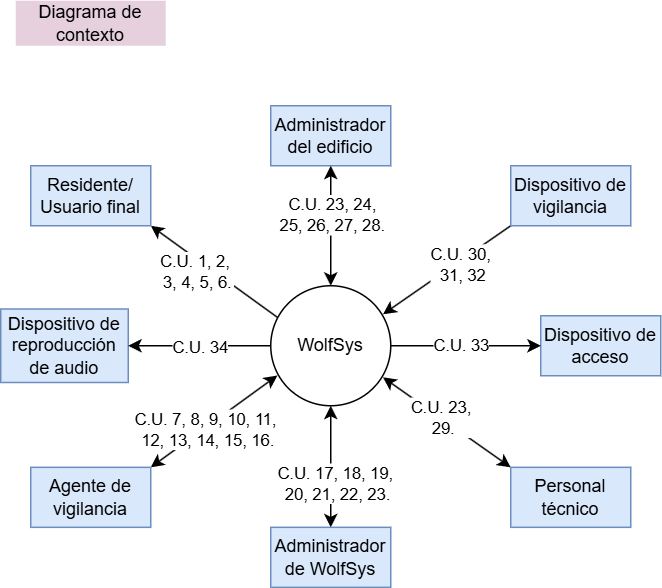

The diagram above was exported from draw.io. Its source (the exported page's mxGraphModel, read from the mxfile embedded in the PNG):
<mxGraphModel dx="1042" dy="608" grid="1" gridSize="10" guides="1" tooltips="1" connect="1" arrows="1" fold="1" page="1" pageScale="1" pageWidth="827" pageHeight="1169" math="0" shadow="0">
  <root>
    <mxCell id="0" />
    <mxCell id="1" parent="0" />
    <mxCell id="4sZgXKmLeqzzzRTsxkeS-1" value="WolfSys" style="ellipse;whiteSpace=wrap;html=1;aspect=fixed;" parent="1" vertex="1">
      <mxGeometry x="360" y="320" width="80" height="80" as="geometry" />
    </mxCell>
    <mxCell id="q6TDMywINf0oGbrO1VKf-2" style="rounded=0;orthogonalLoop=1;jettySize=auto;html=1;exitX=1;exitY=0;exitDx=0;exitDy=0;entryX=0.055;entryY=0.748;entryDx=0;entryDy=0;entryPerimeter=0;startArrow=classic;startFill=1;" parent="1" source="q6TDMywINf0oGbrO1VKf-1" target="4sZgXKmLeqzzzRTsxkeS-1" edge="1">
      <mxGeometry relative="1" as="geometry">
        <mxPoint x="356" y="385" as="targetPoint" />
      </mxGeometry>
    </mxCell>
    <mxCell id="q6TDMywINf0oGbrO1VKf-3" value="C.U. 7, 8, 9, 10,&amp;nbsp;&lt;span style=&quot;background-color: light-dark(#ffffff, var(--ge-dark-color, #121212)); color: light-dark(rgb(0, 0, 0), rgb(255, 255, 255));&quot;&gt;11,&amp;nbsp;&lt;/span&gt;&lt;div&gt;&lt;span style=&quot;background-color: light-dark(#ffffff, var(--ge-dark-color, #121212)); color: light-dark(rgb(0, 0, 0), rgb(255, 255, 255));&quot;&gt;12, 13, 14, 15, 16&lt;/span&gt;&lt;span style=&quot;color: light-dark(rgb(0, 0, 0), rgb(255, 255, 255)); background-color: light-dark(#ffffff, var(--ge-dark-color, #121212));&quot;&gt;.&lt;/span&gt;&lt;/div&gt;" style="edgeLabel;html=1;align=center;verticalAlign=middle;resizable=0;points=[];" parent="q6TDMywINf0oGbrO1VKf-2" vertex="1" connectable="0">
      <mxGeometry x="-0.1381" y="-1" relative="1" as="geometry">
        <mxPoint as="offset" />
      </mxGeometry>
    </mxCell>
    <mxCell id="q6TDMywINf0oGbrO1VKf-1" value="Agente de vigilancia" style="rounded=0;whiteSpace=wrap;html=1;fillColor=#dae8fc;strokeColor=#6c8ebf;" parent="1" vertex="1">
      <mxGeometry x="200" y="441.05" width="80" height="40" as="geometry" />
    </mxCell>
    <mxCell id="q6TDMywINf0oGbrO1VKf-8" style="rounded=0;orthogonalLoop=1;jettySize=auto;html=1;exitX=0.5;exitY=0;exitDx=0;exitDy=0;entryX=0.5;entryY=1;entryDx=0;entryDy=0;startArrow=classic;startFill=1;" parent="1" source="q6TDMywINf0oGbrO1VKf-4" target="4sZgXKmLeqzzzRTsxkeS-1" edge="1">
      <mxGeometry relative="1" as="geometry">
        <mxPoint x="400" y="400" as="targetPoint" />
      </mxGeometry>
    </mxCell>
    <mxCell id="q6TDMywINf0oGbrO1VKf-11" value="C.U. 17, 18,&amp;nbsp;&lt;span style=&quot;background-color: light-dark(#ffffff, var(--ge-dark-color, #121212)); color: light-dark(rgb(0, 0, 0), rgb(255, 255, 255));&quot;&gt;19,&lt;/span&gt;&lt;div&gt;&lt;span style=&quot;background-color: light-dark(#ffffff, var(--ge-dark-color, #121212)); color: light-dark(rgb(0, 0, 0), rgb(255, 255, 255));&quot;&gt;&amp;nbsp;20, 21, 22, 23.&lt;/span&gt;&lt;/div&gt;" style="edgeLabel;html=1;align=center;verticalAlign=middle;resizable=0;points=[];" parent="q6TDMywINf0oGbrO1VKf-8" vertex="1" connectable="0">
      <mxGeometry x="0.0207" relative="1" as="geometry">
        <mxPoint x="2" y="11" as="offset" />
      </mxGeometry>
    </mxCell>
    <mxCell id="q6TDMywINf0oGbrO1VKf-4" value="Administrador de WolfSys" style="rounded=0;whiteSpace=wrap;html=1;fillColor=#dae8fc;strokeColor=#6c8ebf;" parent="1" vertex="1">
      <mxGeometry x="360" y="481.05" width="80" height="40" as="geometry" />
    </mxCell>
    <mxCell id="q6TDMywINf0oGbrO1VKf-9" style="rounded=0;orthogonalLoop=1;jettySize=auto;html=1;exitX=0;exitY=1;exitDx=0;exitDy=0;entryX=0.935;entryY=0.238;entryDx=0;entryDy=0;entryPerimeter=0;" parent="1" source="q6TDMywINf0oGbrO1VKf-17" target="4sZgXKmLeqzzzRTsxkeS-1" edge="1">
      <mxGeometry relative="1" as="geometry">
        <mxPoint x="560" y="392.6958541458541" as="sourcePoint" />
        <mxPoint x="452" y="332" as="targetPoint" />
      </mxGeometry>
    </mxCell>
    <mxCell id="q6TDMywINf0oGbrO1VKf-13" value="C.U.&amp;nbsp;&lt;span style=&quot;background-color: light-dark(#ffffff, var(--ge-dark-color, #121212)); color: light-dark(rgb(0, 0, 0), rgb(255, 255, 255));&quot;&gt;30,&amp;nbsp;&lt;/span&gt;&lt;div&gt;&lt;span style=&quot;background-color: light-dark(#ffffff, var(--ge-dark-color, #121212)); color: light-dark(rgb(0, 0, 0), rgb(255, 255, 255));&quot;&gt;31, 32&lt;/span&gt;&lt;/div&gt;" style="edgeLabel;html=1;align=center;verticalAlign=middle;resizable=0;points=[];" parent="q6TDMywINf0oGbrO1VKf-9" vertex="1" connectable="0">
      <mxGeometry x="0.1103" y="1" relative="1" as="geometry">
        <mxPoint x="15" y="-8" as="offset" />
      </mxGeometry>
    </mxCell>
    <mxCell id="q6TDMywINf0oGbrO1VKf-7" style="rounded=0;orthogonalLoop=1;jettySize=auto;html=1;exitX=0;exitY=0;exitDx=0;exitDy=0;entryX=0.935;entryY=0.763;entryDx=0;entryDy=0;entryPerimeter=0;startArrow=classic;startFill=1;" parent="1" source="q6TDMywINf0oGbrO1VKf-6" target="4sZgXKmLeqzzzRTsxkeS-1" edge="1">
      <mxGeometry relative="1" as="geometry">
        <mxPoint x="448" y="388" as="targetPoint" />
      </mxGeometry>
    </mxCell>
    <mxCell id="q6TDMywINf0oGbrO1VKf-12" value="C.U. 23,&amp;nbsp;&lt;div&gt;29.&lt;/div&gt;" style="edgeLabel;html=1;align=center;verticalAlign=middle;resizable=0;points=[];" parent="q6TDMywINf0oGbrO1VKf-7" vertex="1" connectable="0">
      <mxGeometry x="0.069" y="-1" relative="1" as="geometry">
        <mxPoint as="offset" />
      </mxGeometry>
    </mxCell>
    <mxCell id="q6TDMywINf0oGbrO1VKf-6" value="Personal técnico" style="rounded=0;whiteSpace=wrap;html=1;fillColor=#dae8fc;strokeColor=#6c8ebf;" parent="1" vertex="1">
      <mxGeometry x="520" y="441.05" width="80" height="40" as="geometry" />
    </mxCell>
    <mxCell id="q6TDMywINf0oGbrO1VKf-10" value="Diagrama de contexto" style="text;strokeColor=none;align=center;fillColor=#E6D0DE;html=1;verticalAlign=middle;whiteSpace=wrap;rounded=0;" parent="1" vertex="1">
      <mxGeometry x="190" y="130" width="100" height="30" as="geometry" />
    </mxCell>
    <mxCell id="q6TDMywINf0oGbrO1VKf-15" style="rounded=0;orthogonalLoop=1;jettySize=auto;html=1;exitX=1;exitY=1;exitDx=0;exitDy=0;entryX=0.055;entryY=0.263;entryDx=0;entryDy=0;entryPerimeter=0;startArrow=classic;startFill=1;endArrow=none;" parent="1" source="q6TDMywINf0oGbrO1VKf-14" target="4sZgXKmLeqzzzRTsxkeS-1" edge="1">
      <mxGeometry relative="1" as="geometry">
        <mxPoint x="290" y="310" as="sourcePoint" />
        <mxPoint x="349" y="332" as="targetPoint" />
      </mxGeometry>
    </mxCell>
    <mxCell id="q6TDMywINf0oGbrO1VKf-16" value="C.U. 1, 2,&amp;nbsp;&lt;div&gt;3,&amp;nbsp;&lt;span style=&quot;background-color: light-dark(#ffffff, var(--ge-dark-color, #121212)); color: light-dark(rgb(0, 0, 0), rgb(255, 255, 255));&quot;&gt;4, 5, 6.&lt;/span&gt;&lt;/div&gt;" style="edgeLabel;html=1;align=center;verticalAlign=middle;resizable=0;points=[];" parent="q6TDMywINf0oGbrO1VKf-15" vertex="1" connectable="0">
      <mxGeometry x="-0.7754" y="1" relative="1" as="geometry">
        <mxPoint x="20" y="24" as="offset" />
      </mxGeometry>
    </mxCell>
    <mxCell id="q6TDMywINf0oGbrO1VKf-14" value="Residente/&lt;div&gt;Usuario final&lt;/div&gt;" style="rounded=0;whiteSpace=wrap;html=1;fillColor=#dae8fc;strokeColor=#6c8ebf;" parent="1" vertex="1">
      <mxGeometry x="200" y="240" width="80" height="40" as="geometry" />
    </mxCell>
    <mxCell id="q6TDMywINf0oGbrO1VKf-17" value="Dispositivo de vigilancia" style="rounded=0;whiteSpace=wrap;html=1;fillColor=#dae8fc;strokeColor=#6c8ebf;" parent="1" vertex="1">
      <mxGeometry x="520" y="240" width="80" height="40" as="geometry" />
    </mxCell>
    <mxCell id="u-KBHetcHenWcMfexYkh-1" value="Administrador del edificio" style="rounded=0;whiteSpace=wrap;html=1;fillColor=#dae8fc;strokeColor=#6c8ebf;" parent="1" vertex="1">
      <mxGeometry x="360" y="200" width="80" height="40" as="geometry" />
    </mxCell>
    <mxCell id="u-KBHetcHenWcMfexYkh-2" style="rounded=0;orthogonalLoop=1;jettySize=auto;html=1;entryX=0.5;entryY=0;entryDx=0;entryDy=0;startArrow=classic;startFill=1;" parent="1" source="u-KBHetcHenWcMfexYkh-1" target="4sZgXKmLeqzzzRTsxkeS-1" edge="1">
      <mxGeometry relative="1" as="geometry">
        <mxPoint x="400" y="310" as="targetPoint" />
      </mxGeometry>
    </mxCell>
    <mxCell id="u-KBHetcHenWcMfexYkh-4" value="C.U. 23, 24,&lt;div&gt;&lt;span style=&quot;background-color: light-dark(#ffffff, var(--ge-dark-color, #121212)); color: light-dark(rgb(0, 0, 0), rgb(255, 255, 255));&quot;&gt;25, 26, 27, 28.&lt;/span&gt;&lt;/div&gt;" style="edgeLabel;html=1;align=center;verticalAlign=middle;resizable=0;points=[];" parent="u-KBHetcHenWcMfexYkh-2" vertex="1" connectable="0">
      <mxGeometry x="-0.4985" relative="1" as="geometry">
        <mxPoint y="12" as="offset" />
      </mxGeometry>
    </mxCell>
    <mxCell id="YkVlW1caFWp3v7PJB8OG-1" value="Dispositivo de acceso" style="rounded=0;whiteSpace=wrap;html=1;fillColor=#dae8fc;strokeColor=#6c8ebf;" parent="1" vertex="1">
      <mxGeometry x="540" y="340" width="80" height="40" as="geometry" />
    </mxCell>
    <mxCell id="YkVlW1caFWp3v7PJB8OG-2" value="Dispositivo de reproducción de audio" style="rounded=0;whiteSpace=wrap;html=1;fillColor=#dae8fc;strokeColor=#6c8ebf;" parent="1" vertex="1">
      <mxGeometry x="180" y="335.5" width="85" height="49" as="geometry" />
    </mxCell>
    <mxCell id="YkVlW1caFWp3v7PJB8OG-3" value="" style="endArrow=classic;html=1;rounded=0;exitX=0;exitY=0.5;exitDx=0;exitDy=0;entryX=1;entryY=0.5;entryDx=0;entryDy=0;" parent="1" source="4sZgXKmLeqzzzRTsxkeS-1" target="YkVlW1caFWp3v7PJB8OG-2" edge="1">
      <mxGeometry width="50" height="50" relative="1" as="geometry">
        <mxPoint x="120" y="350" as="sourcePoint" />
        <mxPoint x="170" y="300" as="targetPoint" />
      </mxGeometry>
    </mxCell>
    <mxCell id="YkVlW1caFWp3v7PJB8OG-7" value="C.U. 34" style="edgeLabel;html=1;align=center;verticalAlign=middle;resizable=0;points=[];" parent="YkVlW1caFWp3v7PJB8OG-3" vertex="1" connectable="0">
      <mxGeometry x="0.0135" relative="1" as="geometry">
        <mxPoint as="offset" />
      </mxGeometry>
    </mxCell>
    <mxCell id="YkVlW1caFWp3v7PJB8OG-4" value="" style="endArrow=classic;html=1;rounded=0;exitX=1;exitY=0.5;exitDx=0;exitDy=0;entryX=0;entryY=0.5;entryDx=0;entryDy=0;" parent="1" source="4sZgXKmLeqzzzRTsxkeS-1" target="YkVlW1caFWp3v7PJB8OG-1" edge="1">
      <mxGeometry width="50" height="50" relative="1" as="geometry">
        <mxPoint x="395" y="350" as="sourcePoint" />
        <mxPoint x="300" y="350" as="targetPoint" />
      </mxGeometry>
    </mxCell>
    <mxCell id="YkVlW1caFWp3v7PJB8OG-5" value="C.U. 33" style="edgeLabel;html=1;align=center;verticalAlign=middle;resizable=0;points=[];" parent="YkVlW1caFWp3v7PJB8OG-4" vertex="1" connectable="0">
      <mxGeometry x="-0.2143" y="-1" relative="1" as="geometry">
        <mxPoint x="7" y="-2" as="offset" />
      </mxGeometry>
    </mxCell>
  </root>
</mxGraphModel>